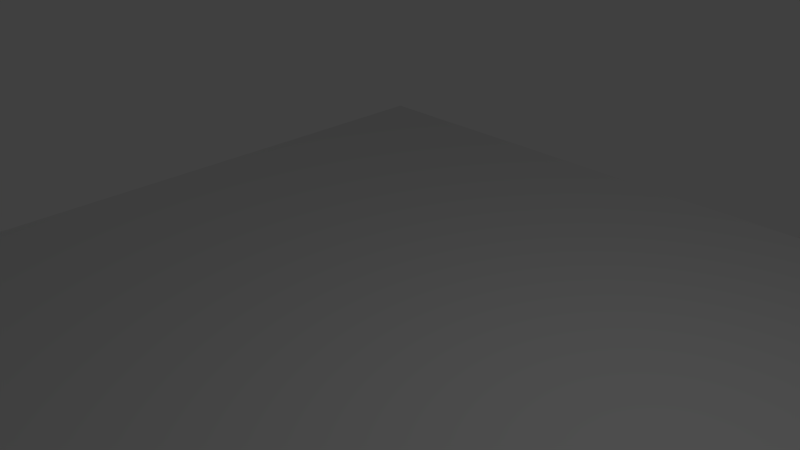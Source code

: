 # Source: field.blend  (saved by Blender 2.76.0; exported with 4.5.12 LTS)
import bpy
from mathutils import Matrix  # noqa: F401  (used for matrix-valued properties, if any)

bpy.ops.wm.read_factory_settings(use_empty=True)
scene = bpy.context.scene
scene.name = 'Scene'

# ---- collections
col_collection_1 = bpy.data.collections.new('Collection 1'); scene.collection.children.link(col_collection_1)

# ---- materials (node trees are filled in below, after node groups)
mat_material = bpy.data.materials.new('Material')
mat_material.alpha_threshold = 0.0
mat_material.use_transparent_shadow = False
mat_material.roughness = 0.5
mat_material.line_color = (0.0, 0.0, 0.0, 1.0)

# ---- material node trees

# ---- world
world_world = bpy.data.worlds.new('World'); scene.world = world_world
world_world.color = (0.05088, 0.05088, 0.05088)
world_world.use_sun_shadow = False
world_world.sun_shadow_jitter_overblur = 0.0
world_world.cycles.sampling_method = 'MANUAL'
world_world.cycles.sample_map_resolution = 256

# ---- cameras
cam_camera = bpy.data.cameras.new('Camera')
cam_camera.clip_end = 100.0
cam_camera.lens = 35.0
cam_camera.sensor_width = 32.0
cam_camera.sensor_height = 18.0
cam_camera.ortho_scale = 7.314
cam_camera.dof.focus_distance = 0.0
cam_camera.dof.aperture_fstop = 128.0

# ---- lights
light_lamp = bpy.data.lights.new('Lamp', 'POINT')
light_lamp.transmission_factor = 0.0
light_lamp.cutoff_distance = 30.0
light_lamp.energy = 100.0
light_lamp.shadow_buffer_clip_start = 1.001
light_lamp.shadow_soft_size = 0.1
light_lamp.shadow_maximum_resolution = 0.006
light_lamp.use_absolute_resolution = True
light_lamp.cycles.use_multiple_importance_sampling = False

# ---- meshes
me_cube = bpy.data.meshes.new('Cube')
me_cube.from_pydata([(7.911, 7.911, -2.208), (7.911, -7.911, -2.208), (-7.911, -7.911, -2.208), (-7.911, 7.911, -2.208), (7.911, 7.911, -1.793), (7.911, -7.911, -1.793), (-7.911, -7.911, -1.793), (-7.911, 7.911, -1.793)], [], [(0, 1, 2, 3), (4, 7, 6, 5), (0, 4, 5, 1), (1, 5, 6, 2), (2, 6, 7, 3), (4, 0, 3, 7)])
_uv = me_cube.uv_layers.new(name='UVMap')
_uv.uv.foreach_set('vector', [0.00342, 0.3346, 0.9051, 0.3346, 0.9051, 0.6654, 0.00342, 0.6654, 0.9051, 0.001255, 0.9051, 0.3321, 0.00342, 0.3321, 0.00342, 0.001255, 0.02707, 0.9987, 0.00342, 0.9987, 0.00342, 0.6679, 0.02707, 0.6679, 0.9356, 0.3321, 0.912, 0.3321, 0.912, 0.001255, 0.9356, 0.001255, 0.9661, 0.3321, 0.9424, 0.3321, 0.9424, 0.001255, 0.9661, 0.001255, 0.9966, 0.3321, 0.9729, 0.3321, 0.9729, 0.001255, 0.9966, 0.001255])
me_cube.materials.append(mat_material)
me_cube.use_remesh_preserve_volume = False
me_cube.use_remesh_preserve_attributes = False
me_cube.use_mirror_vertex_groups = False
me_cube.update()
arm_armature = bpy.data.armatures.new('Armature')  # bones are not reproduced

# ---- objects
ob_armature = bpy.data.objects.new('Armature', arm_armature)
ob_field = bpy.data.objects.new('Field', me_cube)
ob_lamp = bpy.data.objects.new('Lamp', light_lamp)
ob_camera = bpy.data.objects.new('Camera', cam_camera)

# ---- transforms, parenting, visibility, modifiers, constraints
ob_armature.location = (0.0, 0.0, 0.0)
ob_armature.lineart.crease_threshold = 0.0
ob_field.location = (0.0, 0.0, 0.0)
ob_field.lock_rotations_4d = False
ob_field.empty_display_type = 'ARROWS'
ob_field.lineart.crease_threshold = 0.0
ob_lamp.location = (4.076, 1.005, 5.904)
ob_lamp.rotation_euler = (0.6503, 0.05522, 1.866)
ob_lamp.lock_rotations_4d = False
ob_lamp.empty_display_type = 'ARROWS'
ob_lamp.color = (0.0, 0.0, 0.0, 0.0)
ob_lamp.lineart.crease_threshold = 0.0
ob_camera.location = (7.481, -6.508, 5.344)
ob_camera.rotation_euler = (1.109, 0.01082, 0.8149)
ob_camera.lock_rotations_4d = False
ob_camera.empty_display_type = 'ARROWS'
ob_camera.color = (0.0, 0.0, 0.0, 0.0)
ob_camera.display_type = 'WIRE'
ob_camera.lineart.crease_threshold = 0.0

# ---- collection membership
col_collection_1.objects.link(ob_armature)
col_collection_1.objects.link(ob_field)
col_collection_1.objects.link(ob_lamp)
col_collection_1.objects.link(ob_camera)

# ---- scene / render settings (as saved in the file)
scene.camera = ob_camera
scene.frame_start = 1; scene.frame_end = 250; scene.frame_set(1)
scene.render.engine = 'BLENDER_EEVEE_NEXT'
scene.render.resolution_percentage = 50
scene.render.dither_intensity = 0.0
scene.cycles.use_denoising = False
scene.cycles.samples = 10
scene.cycles.sampling_pattern = 'TABULATED_SOBOL'
scene.cycles.light_sampling_threshold = 0.0
scene.cycles.use_adaptive_sampling = False
scene.cycles.use_light_tree = False
scene.cycles.blur_glossy = 0.0
scene.cycles.pixel_filter_type = 'GAUSSIAN'
scene.cycles.sample_clamp_indirect = 0.0
scene.view_settings.view_transform = 'Standard'
bpy.context.view_layer.update()
